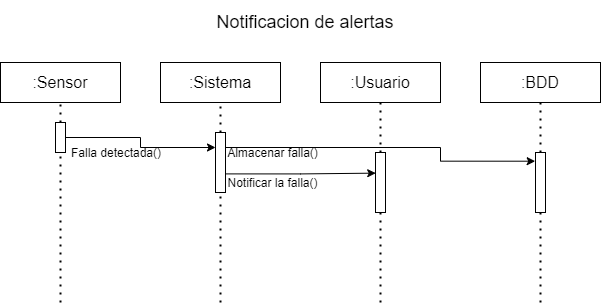

The diagram above was exported from draw.io. Its source (the exported page's mxGraphModel, read from the mxfile embedded in the PNG):
<mxGraphModel dx="90" dy="510" grid="1" gridSize="10" guides="1" tooltips="1" connect="1" arrows="1" fold="1" page="1" pageScale="1" pageWidth="827" pageHeight="1169" math="0" shadow="0">
  <root>
    <mxCell id="0" />
    <mxCell id="1" parent="0" />
    <mxCell id="3" value=":Sensor" style="rounded=0;whiteSpace=wrap;html=1;fontSize=16;" vertex="1" parent="1">
      <mxGeometry x="280" y="200" width="120" height="40" as="geometry" />
    </mxCell>
    <mxCell id="4" value=":Usuario" style="rounded=0;whiteSpace=wrap;html=1;fontSize=16;" vertex="1" parent="1">
      <mxGeometry x="600" y="200" width="120" height="40" as="geometry" />
    </mxCell>
    <mxCell id="24" value="Notificacion de alertas" style="text;html=1;strokeColor=none;fillColor=none;align=center;verticalAlign=middle;whiteSpace=wrap;rounded=0;fontSize=18;strokeWidth=4;" vertex="1" parent="1">
      <mxGeometry x="470" y="140" width="230" height="40" as="geometry" />
    </mxCell>
    <mxCell id="26" value="" style="endArrow=none;dashed=1;html=1;dashPattern=1 3;strokeWidth=2;entryX=0.5;entryY=1;entryDx=0;entryDy=0;" edge="1" parent="1" source="29" target="3">
      <mxGeometry width="50" height="50" relative="1" as="geometry">
        <mxPoint x="340" y="440" as="sourcePoint" />
        <mxPoint x="540" y="280" as="targetPoint" />
      </mxGeometry>
    </mxCell>
    <mxCell id="27" value="" style="endArrow=none;dashed=1;html=1;dashPattern=1 3;strokeWidth=2;entryX=0.5;entryY=1;entryDx=0;entryDy=0;" edge="1" parent="1" source="33">
      <mxGeometry width="50" height="50" relative="1" as="geometry">
        <mxPoint x="500" y="440" as="sourcePoint" />
        <mxPoint x="500" y="240" as="targetPoint" />
      </mxGeometry>
    </mxCell>
    <mxCell id="28" value="" style="endArrow=none;dashed=1;html=1;dashPattern=1 3;strokeWidth=2;entryX=0.5;entryY=1;entryDx=0;entryDy=0;" edge="1" parent="1" source="38" target="4">
      <mxGeometry width="50" height="50" relative="1" as="geometry">
        <mxPoint x="660" y="440" as="sourcePoint" />
        <mxPoint x="540" y="280" as="targetPoint" />
      </mxGeometry>
    </mxCell>
    <mxCell id="35" style="edgeStyle=orthogonalEdgeStyle;rounded=0;orthogonalLoop=1;jettySize=auto;html=1;entryX=0;entryY=0.25;entryDx=0;entryDy=0;" edge="1" parent="1" source="29" target="33">
      <mxGeometry relative="1" as="geometry" />
    </mxCell>
    <mxCell id="29" value="" style="rounded=0;whiteSpace=wrap;html=1;" vertex="1" parent="1">
      <mxGeometry x="335" y="260" width="10" height="30" as="geometry" />
    </mxCell>
    <mxCell id="31" value="" style="endArrow=none;dashed=1;html=1;dashPattern=1 3;strokeWidth=2;entryX=0.5;entryY=1;entryDx=0;entryDy=0;" edge="1" parent="1" target="29">
      <mxGeometry width="50" height="50" relative="1" as="geometry">
        <mxPoint x="340" y="440" as="sourcePoint" />
        <mxPoint x="340" y="240" as="targetPoint" />
      </mxGeometry>
    </mxCell>
    <mxCell id="32" value=":Sistema" style="rounded=0;whiteSpace=wrap;html=1;fontSize=16;" vertex="1" parent="1">
      <mxGeometry x="440" y="200" width="120" height="40" as="geometry" />
    </mxCell>
    <mxCell id="41" style="edgeStyle=orthogonalEdgeStyle;rounded=0;orthogonalLoop=1;jettySize=auto;html=1;exitX=1.08;exitY=0.69;exitDx=0;exitDy=0;exitPerimeter=0;entryX=0.021;entryY=0.344;entryDx=0;entryDy=0;entryPerimeter=0;" edge="1" parent="1" source="33" target="38">
      <mxGeometry relative="1" as="geometry">
        <mxPoint x="640" y="309" as="targetPoint" />
        <Array as="points">
          <mxPoint x="580" y="311" />
        </Array>
      </mxGeometry>
    </mxCell>
    <mxCell id="47" style="edgeStyle=orthogonalEdgeStyle;rounded=0;orthogonalLoop=1;jettySize=auto;html=1;exitX=1;exitY=0.25;exitDx=0;exitDy=0;entryX=-0.031;entryY=0.145;entryDx=0;entryDy=0;entryPerimeter=0;" edge="1" parent="1" source="33" target="43">
      <mxGeometry relative="1" as="geometry">
        <Array as="points">
          <mxPoint x="720" y="285" />
          <mxPoint x="720" y="299" />
        </Array>
      </mxGeometry>
    </mxCell>
    <mxCell id="33" value="" style="rounded=0;whiteSpace=wrap;html=1;" vertex="1" parent="1">
      <mxGeometry x="495" y="270" width="10" height="60" as="geometry" />
    </mxCell>
    <mxCell id="34" value="" style="endArrow=none;dashed=1;html=1;dashPattern=1 3;strokeWidth=2;entryX=0.5;entryY=1;entryDx=0;entryDy=0;" edge="1" parent="1" target="33">
      <mxGeometry width="50" height="50" relative="1" as="geometry">
        <mxPoint x="500" y="439.9999999999999" as="sourcePoint" />
        <mxPoint x="500" y="240" as="targetPoint" />
      </mxGeometry>
    </mxCell>
    <mxCell id="36" value="Falla detectada()" style="text;html=1;strokeColor=none;fillColor=none;align=center;verticalAlign=middle;whiteSpace=wrap;rounded=0;" vertex="1" parent="1">
      <mxGeometry x="345" y="280" width="102" height="20" as="geometry" />
    </mxCell>
    <mxCell id="37" value=":BDD" style="rounded=0;whiteSpace=wrap;html=1;fontSize=16;" vertex="1" parent="1">
      <mxGeometry x="760" y="200" width="120" height="40" as="geometry" />
    </mxCell>
    <mxCell id="38" value="" style="rounded=0;whiteSpace=wrap;html=1;" vertex="1" parent="1">
      <mxGeometry x="655" y="290" width="10" height="60" as="geometry" />
    </mxCell>
    <mxCell id="39" value="" style="endArrow=none;dashed=1;html=1;dashPattern=1 3;strokeWidth=2;entryX=0.5;entryY=1;entryDx=0;entryDy=0;" edge="1" parent="1" target="38">
      <mxGeometry width="50" height="50" relative="1" as="geometry">
        <mxPoint x="660" y="440" as="sourcePoint" />
        <mxPoint x="660" y="240" as="targetPoint" />
      </mxGeometry>
    </mxCell>
    <mxCell id="42" value="Notificar la falla()" style="text;html=1;strokeColor=none;fillColor=none;align=center;verticalAlign=middle;whiteSpace=wrap;rounded=0;" vertex="1" parent="1">
      <mxGeometry x="505" y="310" width="95" height="20" as="geometry" />
    </mxCell>
    <mxCell id="45" value="" style="endArrow=none;dashed=1;html=1;dashPattern=1 3;strokeWidth=2;entryX=0.5;entryY=1;entryDx=0;entryDy=0;" edge="1" parent="1" source="43" target="37">
      <mxGeometry width="50" height="50" relative="1" as="geometry">
        <mxPoint x="820" y="440" as="sourcePoint" />
        <mxPoint x="710" y="270" as="targetPoint" />
      </mxGeometry>
    </mxCell>
    <mxCell id="43" value="" style="rounded=0;whiteSpace=wrap;html=1;" vertex="1" parent="1">
      <mxGeometry x="815" y="290" width="10" height="60" as="geometry" />
    </mxCell>
    <mxCell id="46" value="" style="endArrow=none;dashed=1;html=1;dashPattern=1 3;strokeWidth=2;entryX=0.5;entryY=1;entryDx=0;entryDy=0;" edge="1" parent="1" target="43">
      <mxGeometry width="50" height="50" relative="1" as="geometry">
        <mxPoint x="820" y="439.9999999999999" as="sourcePoint" />
        <mxPoint x="820" y="240" as="targetPoint" />
      </mxGeometry>
    </mxCell>
    <mxCell id="48" value="Almacenar falla()" style="text;html=1;strokeColor=none;fillColor=none;align=center;verticalAlign=middle;whiteSpace=wrap;rounded=0;" vertex="1" parent="1">
      <mxGeometry x="505" y="280" width="95" height="20" as="geometry" />
    </mxCell>
  </root>
</mxGraphModel>